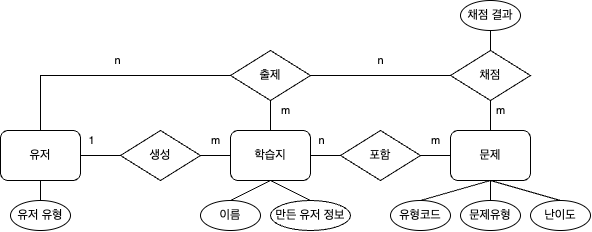

The diagram above was exported from draw.io. Its source (the exported page's mxGraphModel, read from the mxfile embedded in the PNG):
<mxGraphModel dx="938" dy="567" grid="1" gridSize="10" guides="1" tooltips="1" connect="1" arrows="1" fold="1" page="1" pageScale="1" pageWidth="850" pageHeight="1100" math="0" shadow="0" extFonts="Permanent Marker^https://fonts.googleapis.com/css?family=Permanent+Marker">
  <root>
    <mxCell id="0" />
    <mxCell id="1" parent="0" />
    <mxCell id="HX81zdwPIU1B2ZEZGZ-C-13" value="" style="endArrow=none;html=1;rounded=0;exitX=1;exitY=0.5;exitDx=0;exitDy=0;entryX=0;entryY=0.5;entryDx=0;entryDy=0;" edge="1" parent="1" source="HX81zdwPIU1B2ZEZGZ-C-8" target="HX81zdwPIU1B2ZEZGZ-C-12">
      <mxGeometry width="50" height="50" relative="1" as="geometry">
        <mxPoint x="360" y="330" as="sourcePoint" />
        <mxPoint x="300" y="230" as="targetPoint" />
      </mxGeometry>
    </mxCell>
    <mxCell id="HX81zdwPIU1B2ZEZGZ-C-15" value="1" style="edgeLabel;html=1;align=center;verticalAlign=middle;resizable=0;points=[];" vertex="1" connectable="0" parent="HX81zdwPIU1B2ZEZGZ-C-13">
      <mxGeometry x="0.1827" y="-2" relative="1" as="geometry">
        <mxPoint x="-13" y="-17" as="offset" />
      </mxGeometry>
    </mxCell>
    <mxCell id="HX81zdwPIU1B2ZEZGZ-C-14" value="" style="endArrow=none;html=1;rounded=0;exitX=1;exitY=0.5;exitDx=0;exitDy=0;entryX=0;entryY=0.5;entryDx=0;entryDy=0;" edge="1" parent="1" source="HX81zdwPIU1B2ZEZGZ-C-12" target="HX81zdwPIU1B2ZEZGZ-C-45">
      <mxGeometry width="50" height="50" relative="1" as="geometry">
        <mxPoint x="430" y="280" as="sourcePoint" />
        <mxPoint x="520" y="280" as="targetPoint" />
      </mxGeometry>
    </mxCell>
    <mxCell id="HX81zdwPIU1B2ZEZGZ-C-16" value="m" style="edgeLabel;html=1;align=center;verticalAlign=middle;resizable=0;points=[];" vertex="1" connectable="0" parent="HX81zdwPIU1B2ZEZGZ-C-14">
      <mxGeometry x="-0.0022" y="2" relative="1" as="geometry">
        <mxPoint y="-13" as="offset" />
      </mxGeometry>
    </mxCell>
    <mxCell id="HX81zdwPIU1B2ZEZGZ-C-32" value="출제" style="rhombus;whiteSpace=wrap;html=1;" vertex="1" parent="1">
      <mxGeometry x="370" y="110" width="80" height="50" as="geometry" />
    </mxCell>
    <mxCell id="HX81zdwPIU1B2ZEZGZ-C-33" value="" style="endArrow=none;html=1;rounded=0;exitX=0.5;exitY=0;exitDx=0;exitDy=0;entryX=0;entryY=0.5;entryDx=0;entryDy=0;" edge="1" parent="1" source="HX81zdwPIU1B2ZEZGZ-C-8" target="HX81zdwPIU1B2ZEZGZ-C-32">
      <mxGeometry width="50" height="50" relative="1" as="geometry">
        <mxPoint x="250" y="110" as="sourcePoint" />
        <mxPoint x="380" y="110" as="targetPoint" />
        <Array as="points">
          <mxPoint x="180" y="135" />
        </Array>
      </mxGeometry>
    </mxCell>
    <mxCell id="HX81zdwPIU1B2ZEZGZ-C-34" value="n" style="edgeLabel;html=1;align=center;verticalAlign=middle;resizable=0;points=[];" vertex="1" connectable="0" parent="HX81zdwPIU1B2ZEZGZ-C-33">
      <mxGeometry x="0.1827" y="-2" relative="1" as="geometry">
        <mxPoint x="-13" y="-17" as="offset" />
      </mxGeometry>
    </mxCell>
    <mxCell id="HX81zdwPIU1B2ZEZGZ-C-35" value="" style="endArrow=none;html=1;rounded=0;exitX=0.5;exitY=1;exitDx=0;exitDy=0;entryX=0.5;entryY=0;entryDx=0;entryDy=0;" edge="1" parent="1" source="HX81zdwPIU1B2ZEZGZ-C-32" target="HX81zdwPIU1B2ZEZGZ-C-45">
      <mxGeometry width="50" height="50" relative="1" as="geometry">
        <mxPoint x="460" y="225" as="sourcePoint" />
        <mxPoint x="590" y="225" as="targetPoint" />
      </mxGeometry>
    </mxCell>
    <mxCell id="HX81zdwPIU1B2ZEZGZ-C-36" value="m" style="edgeLabel;html=1;align=center;verticalAlign=middle;resizable=0;points=[];" vertex="1" connectable="0" parent="HX81zdwPIU1B2ZEZGZ-C-35">
      <mxGeometry x="-0.0022" y="2" relative="1" as="geometry">
        <mxPoint x="13" y="-5" as="offset" />
      </mxGeometry>
    </mxCell>
    <mxCell id="HX81zdwPIU1B2ZEZGZ-C-38" value="" style="endArrow=none;html=1;rounded=0;exitX=1;exitY=0.5;exitDx=0;exitDy=0;entryX=0;entryY=0.5;entryDx=0;entryDy=0;" edge="1" parent="1" source="HX81zdwPIU1B2ZEZGZ-C-32" target="HX81zdwPIU1B2ZEZGZ-C-37">
      <mxGeometry width="50" height="50" relative="1" as="geometry">
        <mxPoint x="250" y="225" as="sourcePoint" />
        <mxPoint x="380" y="225" as="targetPoint" />
      </mxGeometry>
    </mxCell>
    <mxCell id="HX81zdwPIU1B2ZEZGZ-C-39" value="n" style="edgeLabel;html=1;align=center;verticalAlign=middle;resizable=0;points=[];" vertex="1" connectable="0" parent="HX81zdwPIU1B2ZEZGZ-C-38">
      <mxGeometry x="0.1827" y="-2" relative="1" as="geometry">
        <mxPoint x="-13" y="-17" as="offset" />
      </mxGeometry>
    </mxCell>
    <mxCell id="HX81zdwPIU1B2ZEZGZ-C-40" value="" style="endArrow=none;html=1;rounded=0;exitX=0.5;exitY=1;exitDx=0;exitDy=0;entryX=0.5;entryY=0;entryDx=0;entryDy=0;" edge="1" parent="1" source="HX81zdwPIU1B2ZEZGZ-C-37" target="HX81zdwPIU1B2ZEZGZ-C-9">
      <mxGeometry width="50" height="50" relative="1" as="geometry">
        <mxPoint x="460" y="225" as="sourcePoint" />
        <mxPoint x="590" y="225" as="targetPoint" />
      </mxGeometry>
    </mxCell>
    <mxCell id="HX81zdwPIU1B2ZEZGZ-C-41" value="m" style="edgeLabel;html=1;align=center;verticalAlign=middle;resizable=0;points=[];" vertex="1" connectable="0" parent="HX81zdwPIU1B2ZEZGZ-C-40">
      <mxGeometry x="-0.0022" y="2" relative="1" as="geometry">
        <mxPoint x="8" y="-5" as="offset" />
      </mxGeometry>
    </mxCell>
    <mxCell id="HX81zdwPIU1B2ZEZGZ-C-45" value="학습지" style="rounded=1;whiteSpace=wrap;html=1;" vertex="1" parent="1">
      <mxGeometry x="370" y="190" width="80" height="50" as="geometry" />
    </mxCell>
    <mxCell id="HX81zdwPIU1B2ZEZGZ-C-46" value="포함" style="rhombus;whiteSpace=wrap;html=1;" vertex="1" parent="1">
      <mxGeometry x="480" y="190" width="80" height="50" as="geometry" />
    </mxCell>
    <mxCell id="HX81zdwPIU1B2ZEZGZ-C-47" value="" style="endArrow=none;html=1;rounded=0;exitX=1;exitY=0.5;exitDx=0;exitDy=0;entryX=0;entryY=0.5;entryDx=0;entryDy=0;" edge="1" parent="1" source="HX81zdwPIU1B2ZEZGZ-C-45" target="HX81zdwPIU1B2ZEZGZ-C-46">
      <mxGeometry width="50" height="50" relative="1" as="geometry">
        <mxPoint x="460" y="105" as="sourcePoint" />
        <mxPoint x="590" y="105" as="targetPoint" />
      </mxGeometry>
    </mxCell>
    <mxCell id="HX81zdwPIU1B2ZEZGZ-C-48" value="n" style="edgeLabel;html=1;align=center;verticalAlign=middle;resizable=0;points=[];" vertex="1" connectable="0" parent="HX81zdwPIU1B2ZEZGZ-C-47">
      <mxGeometry x="0.1827" y="-2" relative="1" as="geometry">
        <mxPoint x="-7" y="-17" as="offset" />
      </mxGeometry>
    </mxCell>
    <mxCell id="HX81zdwPIU1B2ZEZGZ-C-49" value="" style="endArrow=none;html=1;rounded=0;exitX=1;exitY=0.5;exitDx=0;exitDy=0;entryX=0;entryY=0.5;entryDx=0;entryDy=0;" edge="1" parent="1" source="HX81zdwPIU1B2ZEZGZ-C-46" target="HX81zdwPIU1B2ZEZGZ-C-9">
      <mxGeometry width="50" height="50" relative="1" as="geometry">
        <mxPoint x="630" y="130" as="sourcePoint" />
        <mxPoint x="630" y="200" as="targetPoint" />
      </mxGeometry>
    </mxCell>
    <mxCell id="HX81zdwPIU1B2ZEZGZ-C-50" value="m" style="edgeLabel;html=1;align=center;verticalAlign=middle;resizable=0;points=[];" vertex="1" connectable="0" parent="HX81zdwPIU1B2ZEZGZ-C-49">
      <mxGeometry x="-0.0022" y="2" relative="1" as="geometry">
        <mxPoint y="-13" as="offset" />
      </mxGeometry>
    </mxCell>
    <mxCell id="HX81zdwPIU1B2ZEZGZ-C-52" value="" style="group" vertex="1" connectable="0" parent="1">
      <mxGeometry x="530" y="190" width="200" height="100" as="geometry" />
    </mxCell>
    <mxCell id="HX81zdwPIU1B2ZEZGZ-C-9" value="문제" style="rounded=1;whiteSpace=wrap;html=1;" vertex="1" parent="HX81zdwPIU1B2ZEZGZ-C-52">
      <mxGeometry x="60" width="80" height="50" as="geometry" />
    </mxCell>
    <mxCell id="HX81zdwPIU1B2ZEZGZ-C-17" value="유형코드" style="ellipse;whiteSpace=wrap;html=1;" vertex="1" parent="HX81zdwPIU1B2ZEZGZ-C-52">
      <mxGeometry y="70" width="60" height="30" as="geometry" />
    </mxCell>
    <mxCell id="HX81zdwPIU1B2ZEZGZ-C-18" value="난이도" style="ellipse;whiteSpace=wrap;html=1;" vertex="1" parent="HX81zdwPIU1B2ZEZGZ-C-52">
      <mxGeometry x="140" y="70" width="60" height="30" as="geometry" />
    </mxCell>
    <mxCell id="HX81zdwPIU1B2ZEZGZ-C-19" value="문제유형" style="ellipse;whiteSpace=wrap;html=1;" vertex="1" parent="HX81zdwPIU1B2ZEZGZ-C-52">
      <mxGeometry x="70" y="70" width="60" height="30" as="geometry" />
    </mxCell>
    <mxCell id="HX81zdwPIU1B2ZEZGZ-C-20" value="" style="endArrow=none;html=1;rounded=0;exitX=0.5;exitY=0;exitDx=0;exitDy=0;entryX=0.5;entryY=1;entryDx=0;entryDy=0;" edge="1" parent="HX81zdwPIU1B2ZEZGZ-C-52" source="HX81zdwPIU1B2ZEZGZ-C-17" target="HX81zdwPIU1B2ZEZGZ-C-9">
      <mxGeometry width="50" height="50" relative="1" as="geometry">
        <mxPoint x="-90" y="120" as="sourcePoint" />
        <mxPoint x="-40" y="70" as="targetPoint" />
      </mxGeometry>
    </mxCell>
    <mxCell id="HX81zdwPIU1B2ZEZGZ-C-21" value="" style="endArrow=none;html=1;rounded=0;exitX=0.5;exitY=0;exitDx=0;exitDy=0;entryX=0.5;entryY=1;entryDx=0;entryDy=0;" edge="1" parent="HX81zdwPIU1B2ZEZGZ-C-52" source="HX81zdwPIU1B2ZEZGZ-C-19" target="HX81zdwPIU1B2ZEZGZ-C-9">
      <mxGeometry width="50" height="50" relative="1" as="geometry">
        <mxPoint x="40" y="100" as="sourcePoint" />
        <mxPoint x="110" y="60" as="targetPoint" />
      </mxGeometry>
    </mxCell>
    <mxCell id="HX81zdwPIU1B2ZEZGZ-C-22" value="" style="endArrow=none;html=1;rounded=0;entryX=0.5;entryY=0;entryDx=0;entryDy=0;" edge="1" parent="HX81zdwPIU1B2ZEZGZ-C-52" target="HX81zdwPIU1B2ZEZGZ-C-18">
      <mxGeometry width="50" height="50" relative="1" as="geometry">
        <mxPoint x="100" y="50" as="sourcePoint" />
        <mxPoint x="120" y="70" as="targetPoint" />
      </mxGeometry>
    </mxCell>
    <mxCell id="HX81zdwPIU1B2ZEZGZ-C-54" value="" style="group" vertex="1" connectable="0" parent="1">
      <mxGeometry x="140" y="190" width="80" height="100" as="geometry" />
    </mxCell>
    <mxCell id="HX81zdwPIU1B2ZEZGZ-C-8" value="유저" style="rounded=1;whiteSpace=wrap;html=1;" vertex="1" parent="HX81zdwPIU1B2ZEZGZ-C-54">
      <mxGeometry width="80" height="50" as="geometry" />
    </mxCell>
    <mxCell id="HX81zdwPIU1B2ZEZGZ-C-23" value="유저 유형" style="ellipse;whiteSpace=wrap;html=1;" vertex="1" parent="HX81zdwPIU1B2ZEZGZ-C-54">
      <mxGeometry x="10" y="70" width="60" height="30" as="geometry" />
    </mxCell>
    <mxCell id="HX81zdwPIU1B2ZEZGZ-C-26" value="" style="endArrow=none;html=1;rounded=0;exitX=0.5;exitY=0;exitDx=0;exitDy=0;entryX=0.5;entryY=1;entryDx=0;entryDy=0;" edge="1" parent="HX81zdwPIU1B2ZEZGZ-C-54" source="HX81zdwPIU1B2ZEZGZ-C-23" target="HX81zdwPIU1B2ZEZGZ-C-8">
      <mxGeometry width="50" height="50" relative="1" as="geometry">
        <mxPoint x="80" y="80" as="sourcePoint" />
        <mxPoint x="150" y="40" as="targetPoint" />
      </mxGeometry>
    </mxCell>
    <mxCell id="HX81zdwPIU1B2ZEZGZ-C-27" value="이름" style="ellipse;whiteSpace=wrap;html=1;" vertex="1" parent="1">
      <mxGeometry x="340" y="260" width="60" height="30" as="geometry" />
    </mxCell>
    <mxCell id="HX81zdwPIU1B2ZEZGZ-C-28" value="만든 유저 정보" style="ellipse;whiteSpace=wrap;html=1;" vertex="1" parent="1">
      <mxGeometry x="410" y="260" width="80" height="30" as="geometry" />
    </mxCell>
    <mxCell id="HX81zdwPIU1B2ZEZGZ-C-29" value="" style="endArrow=none;html=1;rounded=0;entryX=0.5;entryY=0;entryDx=0;entryDy=0;" edge="1" parent="1" target="HX81zdwPIU1B2ZEZGZ-C-27">
      <mxGeometry width="50" height="50" relative="1" as="geometry">
        <mxPoint x="410" y="240" as="sourcePoint" />
        <mxPoint x="210" y="250" as="targetPoint" />
      </mxGeometry>
    </mxCell>
    <mxCell id="HX81zdwPIU1B2ZEZGZ-C-30" value="" style="endArrow=none;html=1;rounded=0;exitX=0.5;exitY=0;exitDx=0;exitDy=0;" edge="1" parent="1" source="HX81zdwPIU1B2ZEZGZ-C-28">
      <mxGeometry width="50" height="50" relative="1" as="geometry">
        <mxPoint x="420" y="250" as="sourcePoint" />
        <mxPoint x="410" y="240" as="targetPoint" />
      </mxGeometry>
    </mxCell>
    <mxCell id="HX81zdwPIU1B2ZEZGZ-C-12" value="생성" style="rhombus;whiteSpace=wrap;html=1;" vertex="1" parent="1">
      <mxGeometry x="260" y="190" width="80" height="50" as="geometry" />
    </mxCell>
    <mxCell id="HX81zdwPIU1B2ZEZGZ-C-42" value="채점 결과" style="ellipse;whiteSpace=wrap;html=1;" vertex="1" parent="1">
      <mxGeometry x="600" y="60" width="60" height="30" as="geometry" />
    </mxCell>
    <mxCell id="HX81zdwPIU1B2ZEZGZ-C-43" value="" style="endArrow=none;html=1;rounded=0;exitX=0.5;exitY=0;exitDx=0;exitDy=0;entryX=0.5;entryY=1;entryDx=0;entryDy=0;" edge="1" parent="1" source="HX81zdwPIU1B2ZEZGZ-C-37" target="HX81zdwPIU1B2ZEZGZ-C-42">
      <mxGeometry width="50" height="50" relative="1" as="geometry">
        <mxPoint x="570" y="310" as="sourcePoint" />
        <mxPoint x="640" y="290" as="targetPoint" />
      </mxGeometry>
    </mxCell>
    <mxCell id="HX81zdwPIU1B2ZEZGZ-C-37" value="채점" style="rhombus;whiteSpace=wrap;html=1;" vertex="1" parent="1">
      <mxGeometry x="590" y="110" width="80" height="50" as="geometry" />
    </mxCell>
  </root>
</mxGraphModel>